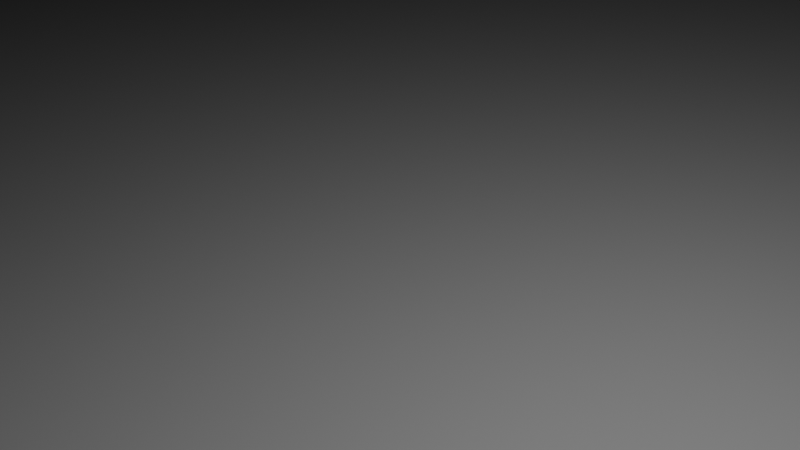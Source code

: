 # Source: gerstnerWaves.blend  (saved by Blender 3.2.14; exported with 4.5.12 LTS)
import bpy
from mathutils import Matrix  # noqa: F401  (used for matrix-valued properties, if any)

bpy.ops.wm.read_factory_settings(use_empty=True)
scene = bpy.context.scene
scene.name = 'Scene'

# ---- collections
col_collection = bpy.data.collections.new('Collection'); scene.collection.children.link(col_collection)

# ---- node groups
ng_gerstnerwaves = bpy.data.node_groups.new('gerstnerWaves', 'GeometryNodeTree')
_s = ng_gerstnerwaves.interface.new_socket(name='Displacement', in_out='OUTPUT', socket_type='NodeSocketGeometry')
_s = ng_gerstnerwaves.interface.new_socket(name='Displacement', in_out='OUTPUT', socket_type='NodeSocketVector')
_s = ng_gerstnerwaves.interface.new_socket(name='Geometry', in_out='INPUT', socket_type='NodeSocketGeometry')
_s = ng_gerstnerwaves.interface.new_socket(name='Subdivisions', in_out='INPUT', socket_type='NodeSocketInt')
_s.default_value = 4
_s = ng_gerstnerwaves.interface.new_socket(name='Wavelength', in_out='INPUT', socket_type='NodeSocketFloat')
_s.default_value = 4.5
_s = ng_gerstnerwaves.interface.new_socket(name='Height', in_out='INPUT', socket_type='NodeSocketFloat')
_s.default_value = 2.5
_s = ng_gerstnerwaves.interface.new_socket(name='Speed', in_out='INPUT', socket_type='NodeSocketFloat')
_s.default_value = 1.6
_s = ng_gerstnerwaves.interface.new_socket(name='Direction', in_out='INPUT', socket_type='NodeSocketVector')
_s.default_value = (0.0, 1.0, 0.0)
_s = ng_gerstnerwaves.interface.new_socket(name='Steepness', in_out='INPUT', socket_type='NodeSocketFloat')
_s.default_value = 0.5
_s.min_value = 0.0
_s.max_value = 1.0
_s = ng_gerstnerwaves.interface.new_socket(name='Number of Waves', in_out='INPUT', socket_type='NodeSocketFloat')
_s.default_value = 1.0
_s.min_value = 0.0
_s.max_value = 100.0
ng_gerstnerwaves.is_modifier = True
_N = ng_gerstnerwaves.nodes; _L = ng_gerstnerwaves.links
n0 = _N.new('NodeFrame'); n0.name = 'Frame'; n0.location = (3339, -468)
n0.label = 'Wavelength _ Frequency (w)'
n0.width = 400
n1 = _N.new('NodeFrame'); n1.name = 'Frame.002'; n1.location = (3330, 210)
n1.label = 'Time * Phi'
n1.width = 820
n2 = _N.new('NodeFrame'); n2.name = 'Frame.003'; n2.location = (4383, -167)
n2.label = 'Amplitude (Z)'
n2.width = 580
n3 = _N.new('NodeFrame'); n3.name = 'Frame.001'; n3.location = (3330, -110)
n3.label = 'D.(x,y) * w'
n3.width = 1000
n4 = _N.new('NodeFrame'); n4.name = 'Frame.004'; n4.location = (6112, -110)
n4.label = 'Output'
n4.width = 520
n5 = _N.new('NodeFrame'); n5.name = 'Frame.006'; n5.location = (4391, 332)
n5.label = 'Gerstner Equation'
n5.width = 1360
n6 = _N.new('NodeFrame'); n6.name = 'Frame.005'; n6.location = (4710, -506)
n6.label = 'Qi - Steepness'
n6.width = 620
n7 = _N.new('ShaderNodeValue'); n7.name = 'Value'; n7.location = (30, -30)
n7.outputs[0].default_value = 2.0
n8 = _N.new('GeometryNodeInputSceneTime'); n8.name = 'Scene Time'; n8.location = (30, -30)
n9 = _N.new('ShaderNodeMath'); n9.name = 'Math.005'; n9.location = (650, -110)
n9.operation = 'MULTIPLY'
n10 = _N.new('ShaderNodeMath'); n10.name = 'Math.006'; n10.location = (430, -110)
n10.operation = 'MULTIPLY'
n11 = _N.new('ShaderNodeMath'); n11.name = 'Math.002'; n11.location = (410, -50)
n11.operation = 'MULTIPLY'
n12 = _N.new('ShaderNodeMath'); n12.name = 'Math.001'; n12.location = (190, -30)
n12.operation = 'SINE'
n13 = _N.new('ShaderNodeMath'); n13.name = 'Math'; n13.location = (230, -30)
n13.operation = 'DIVIDE'
n14 = _N.new('NodeReroute'); n14.name = 'Reroute'; n14.location = (4040, -540)
n14.width = 16
n14.socket_idname = 'NodeSocketFloat'
n15 = _N.new('ShaderNodeVectorMath'); n15.name = 'Vector Math'; n15.location = (650, -90)
n15.operation = 'DOT_PRODUCT'
n16 = _N.new('ShaderNodeSeparateXYZ'); n16.name = 'Separate XYZ'; n16.location = (210, -190)
n17 = _N.new('ShaderNodeCombineXYZ'); n17.name = 'Combine XYZ.001'; n17.location = (410, -190)
n18 = _N.new('GeometryNodeInputPosition'); n18.name = 'Position'; n18.location = (30, -250)
n19 = _N.new('ShaderNodeMath'); n19.name = 'Math.003'; n19.location = (830, -130)
n19.operation = 'MULTIPLY'
n20 = _N.new('NodeReroute'); n20.name = 'Reroute.002'; n20.location = (4040, -720)
n20.width = 16
n20.socket_idname = 'NodeSocketFloat'
n21 = _N.new('NodeReroute'); n21.name = 'Reroute.001'; n21.location = (710, -270)
n21.width = 16
n21.socket_idname = 'NodeSocketFloat'
n22 = _N.new('NodeGroupInput'); n22.name = 'Group Input.001'; n22.location = (30, -130)
n23 = _N.new('NodeGroupInput'); n23.name = 'Group Input.003'; n23.location = (30, -210)
n24 = _N.new('NodeGroupInput'); n24.name = 'Group Input.004'; n24.location = (30, -30)
n25 = _N.new('NodeGroupInput'); n25.name = 'Group Input.002'; n25.location = (37, -213)
n26 = _N.new('NodeReroute'); n26.name = 'Reroute.003'; n26.location = (3760, -540)
n26.width = 16
n26.socket_idname = 'NodeSocketFloat'
n27 = _N.new('NodeReroute'); n27.name = 'Reroute.004'; n27.location = (430, -110)
n27.width = 16
n27.socket_idname = 'NodeSocketFloat'
n28 = _N.new('NodeReroute'); n28.name = 'Reroute.005'; n28.location = (257, -253)
n28.width = 16
n28.socket_idname = 'NodeSocketFloat'
n29 = _N.new('NodeReroute'); n29.name = 'Reroute.006'; n29.location = (257, -193)
n29.width = 16
n29.socket_idname = 'NodeSocketFloat'
n30 = _N.new('NodeReroute'); n30.name = 'Reroute.007'; n30.location = (4640, -740)
n30.width = 16
n30.socket_idname = 'NodeSocketFloat'
n31 = _N.new('GeometryNodeSubdivideMesh'); n31.name = 'Subdivide Mesh'; n31.location = (5240, -160)
n32 = _N.new('NodeGroupInput'); n32.name = 'Group Input'; n32.location = (5060, -160)
n33 = _N.new('ShaderNodeMath'); n33.name = 'Math.004'; n33.location = (30, -30)
n34 = _N.new('NodeGroupOutput'); n34.name = 'Group Output'; n34.location = (350, -30)
n35 = _N.new('GeometryNodeSetPosition'); n35.name = 'Set Position'; n35.location = (30, -30)
n36 = _N.new('GeometryNodeSetShadeSmooth'); n36.name = 'Set Shade Smooth'; n36.location = (190, -30)
n37 = _N.new('ShaderNodeCombineXYZ'); n37.name = 'Combine XYZ'; n37.location = (5900, -120)
n38 = _N.new('NodeGroupInput'); n38.name = 'Group Input.006'; n38.location = (210, -330)
n39 = _N.new('GeometryNodeInputPosition'); n39.name = 'Position.001'; n39.location = (30, -250)
n40 = _N.new('ShaderNodeSeparateXYZ'); n40.name = 'Separate XYZ.001'; n40.location = (210, -190)
n41 = _N.new('ShaderNodeCombineXYZ'); n41.name = 'Combine XYZ.002'; n41.location = (470, -50)
n41.label = 'X Mask'
n42 = _N.new('ShaderNodeCombineXYZ'); n42.name = 'Combine XYZ.003'; n42.location = (470, -190)
n42.label = 'Y Mask'
n43 = _N.new('ShaderNodeVectorMath'); n43.name = 'Vector Math.001'; n43.location = (750, -30)
n43.operation = 'DOT_PRODUCT'
n44 = _N.new('ShaderNodeVectorMath'); n44.name = 'Vector Math.002'; n44.location = (750, -310)
n44.operation = 'DOT_PRODUCT'
n45 = _N.new('ShaderNodeMath'); n45.name = 'Math.010'; n45.location = (750, -170)
n45.operation = 'COSINE'
n46 = _N.new('ShaderNodeMath'); n46.name = 'Math.011'; n46.location = (970, -70)
n46.operation = 'MULTIPLY'
n47 = _N.new('ShaderNodeMath'); n47.name = 'Math.012'; n47.location = (970, -250)
n47.operation = 'MULTIPLY'
n48 = _N.new('ShaderNodeMath'); n48.name = 'Math.013'; n48.location = (1190, -70)
n48.operation = 'MULTIPLY'
n49 = _N.new('ShaderNodeMath'); n49.name = 'Math.014'; n49.location = (1190, -250)
n49.operation = 'MULTIPLY'
n50 = _N.new('ShaderNodeMath'); n50.name = 'Math.007'; n50.location = (450, -30)
n50.operation = 'DIVIDE'
n51 = _N.new('NodeGroupInput'); n51.name = 'Group Input.005'; n51.location = (30, -30)
n52 = _N.new('NodeGroupInput'); n52.name = 'Group Input.007'; n52.location = (450, -230)
n53 = _N.new('ShaderNodeMath'); n53.name = 'Math.008'; n53.location = (30, -130)
n53.operation = 'MULTIPLY'
n54 = _N.new('ShaderNodeMath'); n54.name = 'Math.009'; n54.location = (230, -110)
n54.operation = 'MULTIPLY'
n55 = _N.new('ShaderNodeMath'); n55.name = 'Math.015'; n55.location = (5360, -540)
n55.operation = 'MULTIPLY'
n56 = _N.new('ShaderNodeClamp'); n56.name = 'Clamp'; n56.location = (5215, -160)
n56.inputs[2].default_value = 11.0
n7.parent = n0
n8.parent = n1
n9.parent = n1
n10.parent = n1
n11.parent = n2
n12.parent = n2
n13.parent = n0
n15.parent = n3
n16.parent = n3
n17.parent = n3
n18.parent = n3
n19.parent = n3
n21.parent = n3
n22.parent = n0
n23.parent = n1
n24.parent = n3
n25.parent = n2
n27.parent = n3
n28.parent = n2
n29.parent = n2
n33.parent = n2
n34.parent = n4
n35.parent = n4
n36.parent = n4
n38.parent = n5
n39.parent = n5
n40.parent = n5
n41.parent = n5
n42.parent = n5
n43.parent = n5
n44.parent = n5
n45.parent = n5
n46.parent = n5
n47.parent = n5
n48.parent = n5
n49.parent = n5
n50.parent = n6
n51.parent = n6
n52.parent = n6
n53.parent = n6
n54.parent = n6
_L.new(n32.outputs[0], n31.inputs[0])
_L.new(n7.outputs[0], n13.inputs[0])
_L.new(n22.outputs[2], n13.inputs[1])
_L.new(n31.outputs[0], n35.inputs[0])
_L.new(n11.outputs[0], n37.inputs[2])
_L.new(n12.outputs[0], n11.inputs[0])
_L.new(n29.outputs[0], n11.inputs[1])
_L.new(n15.outputs[1], n19.inputs[0])
_L.new(n21.outputs[0], n19.inputs[1])
_L.new(n19.outputs[0], n33.inputs[0])
_L.new(n33.outputs[0], n12.inputs[0])
_L.new(n9.outputs[0], n33.inputs[1])
_L.new(n8.outputs[0], n9.inputs[0])
_L.new(n10.outputs[0], n9.inputs[1])
_L.new(n17.outputs[0], n15.inputs[1])
_L.new(n24.outputs[5], n15.inputs[0])
_L.new(n18.outputs[0], n16.inputs[0])
_L.new(n16.outputs[0], n17.inputs[0])
_L.new(n16.outputs[1], n17.inputs[1])
_L.new(n23.outputs[4], n10.inputs[0])
_L.new(n27.outputs[0], n10.inputs[1])
_L.new(n35.outputs[0], n36.inputs[0])
_L.new(n36.outputs[0], n34.inputs[0])
_L.new(n37.outputs[0], n34.inputs[1])
_L.new(n51.outputs[6], n50.inputs[0])
_L.new(n20.outputs[0], n53.inputs[0])
_L.new(n30.outputs[0], n53.inputs[1])
_L.new(n53.outputs[0], n54.inputs[0])
_L.new(n51.outputs[7], n54.inputs[1])
_L.new(n26.outputs[0], n14.inputs[0])
_L.new(n14.outputs[0], n21.inputs[0])
_L.new(n14.outputs[0], n20.inputs[0])
_L.new(n13.outputs[0], n26.inputs[0])
_L.new(n26.outputs[0], n27.inputs[0])
_L.new(n25.outputs[3], n28.inputs[0])
_L.new(n28.outputs[0], n29.inputs[0])
_L.new(n28.outputs[0], n30.inputs[0])
_L.new(n37.outputs[0], n35.inputs[3])
_L.new(n33.outputs[0], n45.inputs[0])
_L.new(n38.outputs[5], n43.inputs[0])
_L.new(n38.outputs[5], n44.inputs[0])
_L.new(n39.outputs[0], n40.inputs[0])
_L.new(n40.outputs[0], n41.inputs[0])
_L.new(n41.outputs[0], n43.inputs[1])
_L.new(n40.outputs[1], n42.inputs[1])
_L.new(n42.outputs[0], n44.inputs[1])
_L.new(n43.outputs[1], n46.inputs[1])
_L.new(n45.outputs[0], n47.inputs[0])
_L.new(n44.outputs[1], n47.inputs[1])
_L.new(n45.outputs[0], n46.inputs[0])
_L.new(n52.outputs[3], n55.inputs[1])
_L.new(n50.outputs[0], n55.inputs[0])
_L.new(n46.outputs[0], n48.inputs[1])
_L.new(n47.outputs[0], n49.inputs[1])
_L.new(n55.outputs[0], n49.inputs[0])
_L.new(n55.outputs[0], n48.inputs[0])
_L.new(n48.outputs[0], n37.inputs[0])
_L.new(n49.outputs[0], n37.inputs[1])
_L.new(n54.outputs[0], n50.inputs[1])
_L.new(n56.outputs[0], n31.inputs[1])
n34.is_active_output = True
ng_simplewaves = bpy.data.node_groups.new('simpleWaves', 'GeometryNodeTree')
_s = ng_simplewaves.interface.new_socket(name='Geometry', in_out='OUTPUT', socket_type='NodeSocketGeometry')
_s = ng_simplewaves.interface.new_socket(name='Geometry', in_out='INPUT', socket_type='NodeSocketGeometry')
ng_simplewaves.is_modifier = True
_N = ng_simplewaves.nodes; _L = ng_simplewaves.links
n0 = _N.new('ShaderNodeVectorMath'); n0.name = 'Vector Math'; n0.location = (740, -160)
n1 = _N.new('GeometryNodeSetPosition'); n1.name = 'Set Position'; n1.location = (1200, -80)
n2 = _N.new('GeometryNodeSetShadeSmooth'); n2.name = 'Set Shade Smooth'; n2.location = (1380, -80)
n3 = _N.new('NodeGroupOutput'); n3.name = 'Group Output'; n3.location = (1560, -80)
n4 = _N.new('ShaderNodeVectorMath'); n4.name = 'Vector Math.001'; n4.location = (960, -160)
n5 = _N.new('NodeGroupInput'); n5.name = 'Group Input'; n5.location = (-220, -400)
n6 = _N.new('GeometryNodeGroup'); n6.name = 'Group.002'; n6.location = (480, -320)
n6.node_tree = ng_gerstnerwaves
n6.inputs[1].default_value = 7
n6.inputs[2].default_value = 6.0
n6.inputs[3].default_value = 0.75
n6.inputs[4].default_value = 6.9
n6.inputs[5].default_value = (1.1, -0.3626, 0.0)
n6.inputs[6].default_value = 0.09
n6.inputs[7].default_value = 10.0
n7 = _N.new('GeometryNodeGroup'); n7.name = 'Group'; n7.location = (160, -100)
n7.node_tree = ng_gerstnerwaves
n7.inputs[1].default_value = 7
n7.inputs[2].default_value = 7.0
n7.inputs[3].default_value = 2.5
n7.inputs[4].default_value = 10.0
n7.inputs[5].default_value = (0.1251, 0.57, 0.0)
n7.inputs[6].default_value = 0.1
n7.inputs[7].default_value = 5.0
n8 = _N.new('GeometryNodeGroup'); n8.name = 'Group.001'; n8.location = (320, -220)
n8.node_tree = ng_gerstnerwaves
n8.inputs[1].default_value = 7
n8.inputs[2].default_value = 4.0
n8.inputs[3].default_value = 1.5
n8.inputs[4].default_value = 1.0
n8.inputs[5].default_value = (-0.5, 0.5, 0.0)
n8.inputs[6].default_value = 0.5
n8.inputs[7].default_value = 10.0
_L.new(n2.outputs[0], n3.inputs[0])
_L.new(n1.outputs[0], n2.inputs[0])
_L.new(n7.outputs[1], n0.inputs[0])
_L.new(n8.outputs[1], n0.inputs[1])
_L.new(n0.outputs[0], n4.inputs[0])
_L.new(n6.outputs[1], n4.inputs[1])
_L.new(n5.outputs[0], n6.inputs[0])
_L.new(n7.outputs[0], n1.inputs[0])
_L.new(n5.outputs[0], n8.inputs[0])
_L.new(n5.outputs[0], n7.inputs[0])
_L.new(n4.outputs[0], n1.inputs[3])
n3.is_active_output = True

# ---- cameras
cam_camera = bpy.data.cameras.new('Camera')
cam_camera.clip_end = 100.0
cam_camera.ortho_scale = 7.314

# ---- lights
light_light = bpy.data.lights.new('Light', 'POINT')
light_light.transmission_factor = 0.0
light_light.energy = 1000.0
light_light.shadow_soft_size = 0.1
light_light.shadow_maximum_resolution = 0.006
light_light.use_absolute_resolution = True

# ---- meshes
me_plane = bpy.data.meshes.new('Plane')
me_plane.from_pydata([(-100.0, -100.0, 0.0), (100.0, -100.0, 0.0), (-100.0, 100.0, 0.0), (100.0, 100.0, 0.0)], [], [(0, 1, 3, 2)])
_uv = me_plane.uv_layers.new(name='UVMap')
_uv.uv.foreach_set('vector', [0.0, 0.0, 1.0, 0.0, 1.0, 1.0, 0.0, 1.0])
me_plane.update()

# ---- objects
ob_light = bpy.data.objects.new('Light', light_light)
ob_camera = bpy.data.objects.new('Camera', cam_camera)
ob_plane = bpy.data.objects.new('Plane', me_plane)

# ---- transforms, parenting, visibility, modifiers, constraints
ob_light.location = (4.076, 1.005, 5.904)
ob_light.rotation_euler = (0.6503, 0.05522, 1.866)
ob_light.lock_rotations_4d = False
ob_light.empty_display_type = 'ARROWS'
ob_light.color = (0.0, 0.0, 0.0, 0.0)
ob_light.lineart.crease_threshold = 0.0
ob_camera.location = (7.359, -6.926, 4.958)
ob_camera.rotation_euler = (1.109, 0.0, 0.8149)
ob_camera.lock_rotations_4d = False
ob_camera.empty_display_type = 'ARROWS'
ob_camera.color = (0.0, 0.0, 0.0, 0.0)
ob_camera.display_type = 'WIRE'
ob_camera.lineart.crease_threshold = 0.0
ob_plane.location = (0.0, 0.0, 0.0)
ob_plane.cycles.use_adaptive_subdivision = True
_m = ob_plane.modifiers.new('GeometryNodes', 'NODES')
_m.node_group = ng_simplewaves

# ---- collection membership
col_collection.objects.link(ob_light)
col_collection.objects.link(ob_camera)
col_collection.objects.link(ob_plane)

# ---- scene / render settings (as saved in the file)
scene.camera = ob_camera
scene.frame_start = 1; scene.frame_end = 1000; scene.frame_set(878)
scene.render.engine = 'CYCLES'
scene.render.use_persistent_data = True
scene.cycles.feature_set = 'EXPERIMENTAL'
scene.cycles.samples = 32
scene.cycles.sampling_pattern = 'TABULATED_SOBOL'
scene.cycles.use_light_tree = False
scene.view_settings.view_transform = 'Filmic'
bpy.context.view_layer.update()
